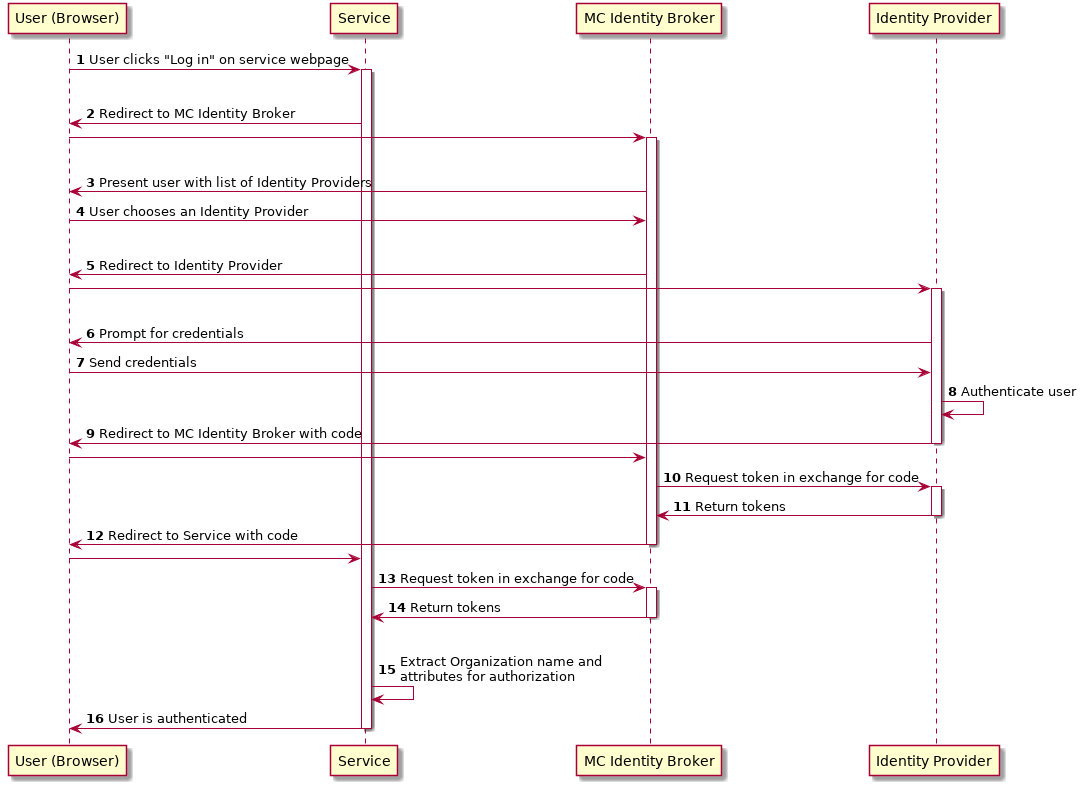

The diagram above was rendered by PlantUML. Its source (embedded in the PNG):
@startuml
autonumber
"User (Browser)" -> Service: User clicks "Log in" on service webpage
activate Service
|||
Service -> "User (Browser)": Redirect to MC Identity Broker
autonumber stop
"User (Browser)" -> "MC Identity Broker"
activate "MC Identity Broker"
|||
autonumber resume
"MC Identity Broker" -> "User (Browser)": Present user with list of Identity Providers
"User (Browser)" -> "MC Identity Broker": User chooses an Identity Provider
|||
"MC Identity Broker" -> "User (Browser)": Redirect to Identity Provider
autonumber stop
"User (Browser)" -> "Identity Provider"
activate "Identity Provider"
|||
autonumber resume
"Identity Provider" -> "User (Browser)": Prompt for credentials
"User (Browser)" -> "Identity Provider": Send credentials

"Identity Provider" -> "Identity Provider": Authenticate user

"Identity Provider" -> "User (Browser)": Redirect to MC Identity Broker with code
deactivate "Identity Provider"
autonumber stop
"User (Browser)" -> "MC Identity Broker"

autonumber resume
"MC Identity Broker" -> "Identity Provider": Request token in exchange for code
activate "Identity Provider"
"Identity Provider" -> "MC Identity Broker": Return tokens
deactivate "Identity Provider"

"MC Identity Broker" -> "User (Browser)": Redirect to Service with code
deactivate "MC Identity Broker"
autonumber stop
"User (Browser)" -> Service

autonumber resume
Service -> "MC Identity Broker": Request token in exchange for code
activate "MC Identity Broker"
"MC Identity Broker" -> Service: Return tokens
deactivate "MC Identity Broker"
|||
Service -> Service: Extract Organization name and\nattributes for authorization
Service -> "User (Browser)": User is authenticated
deactivate Service
@enduml